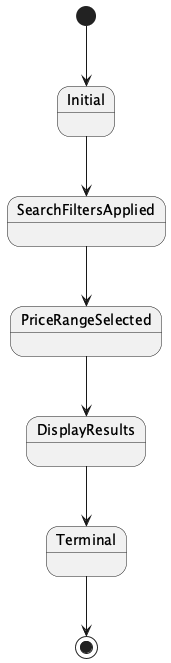

The diagram above was rendered by PlantUML. Its source (embedded in the PNG):
@startuml
[*] --> Initial
Initial --> SearchFiltersApplied
SearchFiltersApplied --> PriceRangeSelected
PriceRangeSelected --> DisplayResults
DisplayResults --> Terminal
Terminal --> [*]
@enduml